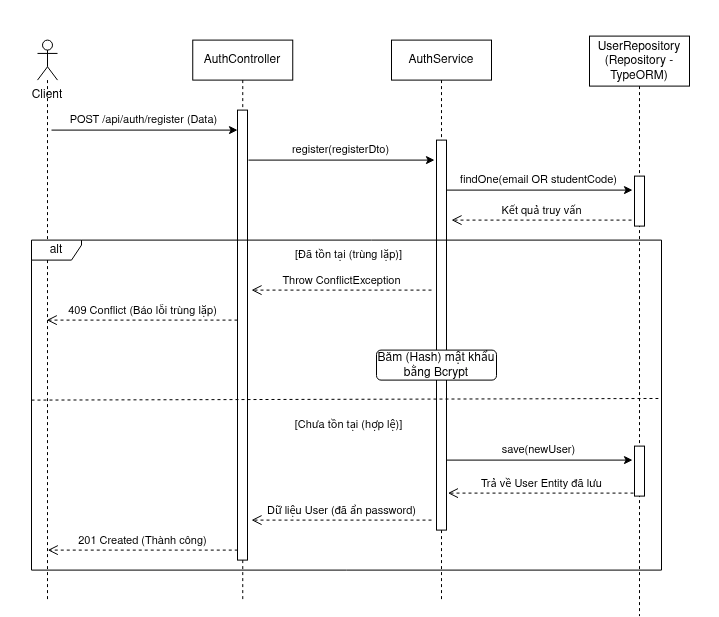

The diagram above was exported from draw.io. Its source (the exported page's mxGraphModel, read from the mxfile embedded in the PNG):
<mxGraphModel dx="1823" dy="758" grid="1" gridSize="10" guides="1" tooltips="1" connect="1" arrows="1" fold="1" page="1" pageScale="1" pageWidth="827" pageHeight="1169" math="0" shadow="0">
  <root>
    <mxCell id="0" />
    <mxCell id="1" parent="0" />
    <mxCell id="2" parent="1" style="shape=umlLifeline;perimeter=lifelinePerimeter;whiteSpace=wrap;html=1;container=1;dropTarget=0;collapsible=0;recursiveResize=0;outlineConnect=0;portConstraint=eastwest;newEdgeStyle={&quot;curved&quot;:0,&quot;rounded&quot;:0};participant=umlActor;" value="" vertex="1">
      <mxGeometry height="560" width="20" x="66" y="4880" as="geometry" />
    </mxCell>
    <mxCell id="3" parent="1" style="shape=umlLifeline;perimeter=lifelinePerimeter;whiteSpace=wrap;html=1;container=1;dropTarget=0;collapsible=0;recursiveResize=0;outlineConnect=0;portConstraint=eastwest;newEdgeStyle={&quot;curved&quot;:0,&quot;rounded&quot;:0};" value="AuthController" vertex="1">
      <mxGeometry height="560" width="100" x="221.25" y="4880" as="geometry" />
    </mxCell>
    <mxCell id="4" parent="3" style="html=1;points=[[0,0,0,0,5],[0,1,0,0,-5],[1,0,0,0,5],[1,1,0,0,-5]];perimeter=orthogonalPerimeter;outlineConnect=0;targetShapes=umlLifeline;portConstraint=eastwest;newEdgeStyle={&quot;curved&quot;:0,&quot;rounded&quot;:0};" value="" vertex="1">
      <mxGeometry height="450" width="10" x="44.75" y="70" as="geometry" />
    </mxCell>
    <mxCell id="5" parent="1" style="shape=umlLifeline;perimeter=lifelinePerimeter;whiteSpace=wrap;html=1;container=1;dropTarget=0;collapsible=0;recursiveResize=0;outlineConnect=0;portConstraint=eastwest;newEdgeStyle={&quot;curved&quot;:0,&quot;rounded&quot;:0};" value="AuthService" vertex="1">
      <mxGeometry height="560" width="100" x="420" y="4880" as="geometry" />
    </mxCell>
    <mxCell id="6" parent="5" style="html=1;points=[[0,0,0,0,5],[0,1,0,0,-5],[1,0,0,0,5],[1,1,0,0,-5]];perimeter=orthogonalPerimeter;outlineConnect=0;targetShapes=umlLifeline;portConstraint=eastwest;newEdgeStyle={&quot;curved&quot;:0,&quot;rounded&quot;:0};" value="" vertex="1">
      <mxGeometry height="390" width="10" x="45" y="100" as="geometry" />
    </mxCell>
    <mxCell id="7" parent="1" style="shape=umlLifeline;perimeter=lifelinePerimeter;whiteSpace=wrap;html=1;container=1;dropTarget=0;collapsible=0;recursiveResize=0;outlineConnect=0;portConstraint=eastwest;newEdgeStyle={&quot;curved&quot;:0,&quot;rounded&quot;:0};size=50;" value="UserRepository&lt;br&gt;(Repository - TypeORM)" vertex="1">
      <mxGeometry height="580" width="100" x="618" y="4876" as="geometry" />
    </mxCell>
    <mxCell id="8" parent="7" style="html=1;points=[[0,0,0,0,5],[0,1,0,0,-5],[1,0,0,0,5],[1,1,0,0,-5]];perimeter=orthogonalPerimeter;outlineConnect=0;targetShapes=umlLifeline;portConstraint=eastwest;newEdgeStyle={&quot;curved&quot;:0,&quot;rounded&quot;:0};" value="" vertex="1">
      <mxGeometry height="50" width="10" x="45" y="140" as="geometry" />
    </mxCell>
    <mxCell id="9" parent="7" style="html=1;points=[[0,0,0,0,5],[0,1,0,0,-5],[1,0,0,0,5],[1,1,0,0,-5]];perimeter=orthogonalPerimeter;outlineConnect=0;targetShapes=umlLifeline;portConstraint=eastwest;newEdgeStyle={&quot;curved&quot;:0,&quot;rounded&quot;:0};" value="" vertex="1">
      <mxGeometry height="50" width="10" x="45" y="410" as="geometry" />
    </mxCell>
    <mxCell id="10" parent="1" style="text;html=1;whiteSpace=wrap;strokeColor=none;fillColor=none;align=center;verticalAlign=middle;rounded=0;" value="Client" vertex="1">
      <mxGeometry height="30" width="60" x="46" y="4920" as="geometry" />
    </mxCell>
    <mxCell id="11" edge="1" parent="1" style="endArrow=classic;html=1;rounded=0;" target="4" value="">
      <mxGeometry height="50" relative="1" width="50" x="-0.0323" y="10" as="geometry">
        <mxPoint as="offset" />
        <mxPoint x="80" y="4970" as="sourcePoint" />
        <mxPoint x="260" y="4970" as="targetPoint" />
      </mxGeometry>
    </mxCell>
    <mxCell id="12" connectable="0" parent="11" style="edgeLabel;html=1;align=center;verticalAlign=middle;resizable=0;points=[];" value="POST /api/auth/register (Data)" vertex="1">
      <mxGeometry relative="1" x="0.2133" y="-2" as="geometry">
        <mxPoint x="-21" y="-12" as="offset" />
      </mxGeometry>
    </mxCell>
    <mxCell id="13" edge="1" parent="1" style="endArrow=classic;html=1;rounded=0;" value="">
      <mxGeometry height="50" relative="1" width="50" x="-0.0323" y="10" as="geometry">
        <mxPoint as="offset" />
        <mxPoint x="277" y="5000" as="sourcePoint" />
        <mxPoint x="463" y="5000" as="targetPoint" />
      </mxGeometry>
    </mxCell>
    <mxCell id="14" connectable="0" parent="13" style="edgeLabel;html=1;align=center;verticalAlign=middle;resizable=0;points=[];" value="register(registerDto)" vertex="1">
      <mxGeometry relative="1" x="0.2133" y="-2" as="geometry">
        <mxPoint x="-21" y="-12" as="offset" />
      </mxGeometry>
    </mxCell>
    <mxCell id="15" edge="1" parent="1" style="endArrow=classic;html=1;rounded=0;" value="">
      <mxGeometry height="50" relative="1" width="50" x="-0.0323" y="10" as="geometry">
        <mxPoint as="offset" />
        <mxPoint x="475" y="5030" as="sourcePoint" />
        <mxPoint x="661" y="5030" as="targetPoint" />
      </mxGeometry>
    </mxCell>
    <mxCell id="16" connectable="0" parent="15" style="edgeLabel;html=1;align=center;verticalAlign=middle;resizable=0;points=[];" value="findOne(email OR studentCode)" vertex="1">
      <mxGeometry relative="1" x="0.2133" y="-2" as="geometry">
        <mxPoint x="-21" y="-12" as="offset" />
      </mxGeometry>
    </mxCell>
    <mxCell id="17" edge="1" parent="1" style="html=1;verticalAlign=bottom;endArrow=open;dashed=1;endSize=8;curved=0;rounded=0;" value="Kết quả truy vấn">
      <mxGeometry relative="1" as="geometry">
        <mxPoint x="660" y="5060" as="sourcePoint" />
        <mxPoint x="480" y="5060" as="targetPoint" />
      </mxGeometry>
    </mxCell>
    <mxCell id="18" parent="1" style="shape=umlFrame;whiteSpace=wrap;html=1;pointerEvents=0;width=50;height=20;" value="alt" vertex="1">
      <mxGeometry height="330" width="630" x="60" y="5080" as="geometry" />
    </mxCell>
    <mxCell id="19" parent="1" style="text;html=1;whiteSpace=wrap;strokeColor=none;fillColor=none;align=center;verticalAlign=middle;rounded=0;" value="&lt;font style=&quot;font-size: 11px;&quot;&gt;[Đã tồn tại (trùng lặp)]&lt;/font&gt;" vertex="1">
      <mxGeometry height="30" width="125" x="315" y="5080" as="geometry" />
    </mxCell>
    <mxCell id="20" edge="1" parent="1" style="html=1;verticalAlign=bottom;endArrow=open;dashed=1;endSize=8;curved=0;rounded=0;" value="Throw ConflictException">
      <mxGeometry relative="1" as="geometry">
        <mxPoint x="460" y="5130" as="sourcePoint" />
        <mxPoint x="280" y="5130" as="targetPoint" />
      </mxGeometry>
    </mxCell>
    <mxCell id="21" edge="1" parent="1" style="html=1;verticalAlign=bottom;endArrow=open;dashed=1;endSize=8;curved=0;rounded=0;" target="2" value="409 Conflict (Báo lỗi trùng lặp)">
      <mxGeometry relative="1" as="geometry">
        <mxPoint x="266" y="5160" as="sourcePoint" />
        <mxPoint x="86" y="5160" as="targetPoint" />
      </mxGeometry>
    </mxCell>
    <mxCell id="22" parent="1" style="rounded=1;whiteSpace=wrap;html=1;" value="Băm (Hash) mật khẩu bằng Bcrypt" vertex="1">
      <mxGeometry height="30" width="120" x="405" y="5190" as="geometry" />
    </mxCell>
    <mxCell id="23" parent="1" style="text;html=1;whiteSpace=wrap;strokeColor=none;fillColor=none;align=center;verticalAlign=middle;rounded=0;" value="&lt;font style=&quot;font-size: 11px;&quot;&gt;[Chưa tồn tại (hợp lệ)]&lt;/font&gt;" vertex="1">
      <mxGeometry height="30" width="125" x="315" y="5250" as="geometry" />
    </mxCell>
    <mxCell id="24" edge="1" parent="1" style="endArrow=classic;html=1;rounded=0;" value="">
      <mxGeometry height="50" relative="1" width="50" x="-0.0323" y="10" as="geometry">
        <mxPoint as="offset" />
        <mxPoint x="475" y="5300" as="sourcePoint" />
        <mxPoint x="661" y="5300" as="targetPoint" />
      </mxGeometry>
    </mxCell>
    <mxCell id="25" connectable="0" parent="24" style="edgeLabel;html=1;align=center;verticalAlign=middle;resizable=0;points=[];" value="save(newUser)" vertex="1">
      <mxGeometry relative="1" x="0.2133" y="-2" as="geometry">
        <mxPoint x="-21" y="-12" as="offset" />
      </mxGeometry>
    </mxCell>
    <mxCell id="26" edge="1" parent="1" style="html=1;verticalAlign=bottom;endArrow=open;dashed=1;endSize=8;curved=0;rounded=0;" value="Trả về User Entity đã lưu">
      <mxGeometry relative="1" as="geometry">
        <mxPoint x="662" y="5333" as="sourcePoint" />
        <mxPoint x="476.38" y="5333" as="targetPoint" />
      </mxGeometry>
    </mxCell>
    <mxCell id="27" edge="1" parent="1" style="html=1;verticalAlign=bottom;endArrow=open;dashed=1;endSize=8;curved=0;rounded=0;" value="Dữ liệu User (đã ẩn password)">
      <mxGeometry relative="1" as="geometry">
        <mxPoint x="460" y="5360" as="sourcePoint" />
        <mxPoint x="280" y="5360" as="targetPoint" />
      </mxGeometry>
    </mxCell>
    <mxCell id="28" edge="1" parent="1" style="html=1;verticalAlign=bottom;endArrow=open;dashed=1;endSize=8;curved=0;rounded=0;" value="201 Created (Thành công)">
      <mxGeometry relative="1" as="geometry">
        <mxPoint x="266.25" y="5390" as="sourcePoint" />
        <mxPoint x="76.25" y="5390" as="targetPoint" />
      </mxGeometry>
    </mxCell>
    <mxCell id="29" edge="1" parent="1" style="endArrow=none;dashed=1;html=1;rounded=0;entryX=0.995;entryY=0.48;entryDx=0;entryDy=0;entryPerimeter=0;" target="18" value="">
      <mxGeometry height="50" relative="1" width="50" as="geometry">
        <mxPoint x="60" y="5240" as="sourcePoint" />
        <mxPoint x="110" y="5190" as="targetPoint" />
      </mxGeometry>
    </mxCell>
    <mxCell id="30" parent="1" style="text;align=center;fontStyle=1;verticalAlign=middle;spacingLeft=3;spacingRight=3;strokeColor=none;rotatable=0;points=[[0,0.5],[1,0.5]];portConstraint=eastwest;html=1;fontColor=#FFFFFF;" value="Title" vertex="1">
      <mxGeometry height="26" width="10" x="36" y="4840" as="geometry" />
    </mxCell>
    <mxCell id="31" parent="1" style="text;align=center;fontStyle=1;verticalAlign=middle;spacingLeft=3;spacingRight=3;strokeColor=none;rotatable=0;points=[[0,0.5],[1,0.5]];portConstraint=eastwest;html=1;fontColor=#FFFFFF;" value="Title" vertex="1">
      <mxGeometry height="26" width="10" x="730" y="4850" as="geometry" />
    </mxCell>
    <mxCell id="32" parent="1" style="text;align=center;fontStyle=1;verticalAlign=middle;spacingLeft=3;spacingRight=3;strokeColor=none;rotatable=0;points=[[0,0.5],[1,0.5]];portConstraint=eastwest;html=1;fontColor=#FFFFFF;" value="Title" vertex="1">
      <mxGeometry height="26" width="10" x="350" y="5430" as="geometry" />
    </mxCell>
  </root>
</mxGraphModel>